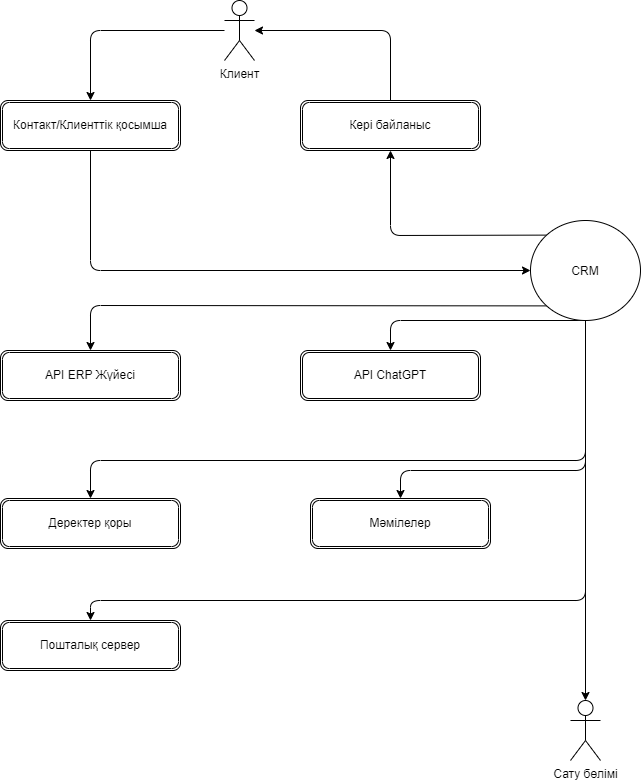

The diagram above was exported from draw.io. Its source (the exported page's mxGraphModel, read from the mxfile embedded in the PNG):
<mxGraphModel dx="452" dy="272" grid="1" gridSize="10" guides="1" tooltips="1" connect="1" arrows="1" fold="1" page="1" pageScale="1" pageWidth="827" pageHeight="1169" math="0" shadow="0">
  <root>
    <mxCell id="0" />
    <mxCell id="1" parent="0" />
    <mxCell id="208" style="edgeStyle=none;html=1;entryX=0.5;entryY=0;entryDx=0;entryDy=0;" parent="1" source="206" target="207" edge="1">
      <mxGeometry relative="1" as="geometry">
        <Array as="points">
          <mxPoint x="250" y="40" />
        </Array>
      </mxGeometry>
    </mxCell>
    <mxCell id="206" value="Клиент" style="shape=umlActor;verticalLabelPosition=bottom;verticalAlign=top;html=1;" parent="1" vertex="1">
      <mxGeometry x="384" y="10" width="30" height="60" as="geometry" />
    </mxCell>
    <mxCell id="213" style="edgeStyle=none;html=1;entryX=0;entryY=0.5;entryDx=0;entryDy=0;" parent="1" source="207" target="209" edge="1">
      <mxGeometry relative="1" as="geometry">
        <Array as="points">
          <mxPoint x="250" y="280" />
        </Array>
      </mxGeometry>
    </mxCell>
    <mxCell id="207" value="Контакт/Клиенттік қосымша" style="shape=ext;double=1;rounded=1;whiteSpace=wrap;html=1;" parent="1" vertex="1">
      <mxGeometry x="160" y="110" width="180" height="50" as="geometry" />
    </mxCell>
    <mxCell id="212" style="edgeStyle=none;html=1;entryX=0.5;entryY=1;entryDx=0;entryDy=0;exitX=0;exitY=0;exitDx=0;exitDy=0;" parent="1" source="209" target="210" edge="1">
      <mxGeometry relative="1" as="geometry">
        <Array as="points">
          <mxPoint x="550" y="245" />
        </Array>
      </mxGeometry>
    </mxCell>
    <mxCell id="215" style="edgeStyle=none;html=1;entryX=0.5;entryY=0;entryDx=0;entryDy=0;exitX=0;exitY=1;exitDx=0;exitDy=0;" parent="1" source="209" target="214" edge="1">
      <mxGeometry relative="1" as="geometry">
        <Array as="points">
          <mxPoint x="250" y="315" />
        </Array>
      </mxGeometry>
    </mxCell>
    <mxCell id="217" style="edgeStyle=none;html=1;entryX=0.5;entryY=0;entryDx=0;entryDy=0;exitX=0.5;exitY=1;exitDx=0;exitDy=0;" parent="1" source="209" target="216" edge="1">
      <mxGeometry relative="1" as="geometry">
        <Array as="points">
          <mxPoint x="550" y="330" />
        </Array>
      </mxGeometry>
    </mxCell>
    <mxCell id="219" style="edgeStyle=none;html=1;entryX=0.5;entryY=0;entryDx=0;entryDy=0;" parent="1" source="209" target="218" edge="1">
      <mxGeometry relative="1" as="geometry">
        <Array as="points">
          <mxPoint x="745" y="470" />
          <mxPoint x="250" y="470" />
        </Array>
      </mxGeometry>
    </mxCell>
    <mxCell id="221" style="edgeStyle=none;html=1;entryX=0.5;entryY=0;entryDx=0;entryDy=0;" parent="1" source="209" target="220" edge="1">
      <mxGeometry relative="1" as="geometry">
        <Array as="points">
          <mxPoint x="745" y="480" />
          <mxPoint x="560" y="480" />
        </Array>
      </mxGeometry>
    </mxCell>
    <mxCell id="223" style="edgeStyle=none;html=1;entryX=0.5;entryY=0;entryDx=0;entryDy=0;" parent="1" source="209" target="222" edge="1">
      <mxGeometry relative="1" as="geometry">
        <Array as="points">
          <mxPoint x="745" y="610" />
          <mxPoint x="250" y="610" />
        </Array>
      </mxGeometry>
    </mxCell>
    <mxCell id="225" style="edgeStyle=none;html=1;entryX=0.5;entryY=0;entryDx=0;entryDy=0;entryPerimeter=0;" parent="1" source="209" target="224" edge="1">
      <mxGeometry relative="1" as="geometry" />
    </mxCell>
    <mxCell id="209" value="CRM" style="ellipse;" parent="1" vertex="1">
      <mxGeometry x="690" y="230" width="110" height="100" as="geometry" />
    </mxCell>
    <mxCell id="226" style="edgeStyle=none;html=1;" parent="1" source="210" target="206" edge="1">
      <mxGeometry relative="1" as="geometry">
        <Array as="points">
          <mxPoint x="550" y="40" />
        </Array>
      </mxGeometry>
    </mxCell>
    <mxCell id="210" value="Кері байланыс" style="shape=ext;double=1;rounded=1;whiteSpace=wrap;html=1;" parent="1" vertex="1">
      <mxGeometry x="460" y="110" width="180" height="50" as="geometry" />
    </mxCell>
    <mxCell id="214" value="API ERP Жүйесі" style="shape=ext;double=1;rounded=1;whiteSpace=wrap;html=1;" parent="1" vertex="1">
      <mxGeometry x="160" y="360" width="180" height="50" as="geometry" />
    </mxCell>
    <mxCell id="216" value="API ChatGPT" style="shape=ext;double=1;rounded=1;whiteSpace=wrap;html=1;" parent="1" vertex="1">
      <mxGeometry x="460" y="360" width="180" height="50" as="geometry" />
    </mxCell>
    <mxCell id="218" value="Деректер қоры" style="shape=ext;double=1;rounded=1;whiteSpace=wrap;html=1;" parent="1" vertex="1">
      <mxGeometry x="160" y="508" width="180" height="50" as="geometry" />
    </mxCell>
    <mxCell id="220" value="Мәмілелер" style="shape=ext;double=1;rounded=1;whiteSpace=wrap;html=1;" parent="1" vertex="1">
      <mxGeometry x="470" y="508" width="180" height="50" as="geometry" />
    </mxCell>
    <mxCell id="222" value="Пошталық сервер" style="shape=ext;double=1;rounded=1;whiteSpace=wrap;html=1;" parent="1" vertex="1">
      <mxGeometry x="160" y="630" width="180" height="50" as="geometry" />
    </mxCell>
    <mxCell id="224" value="Сату бөлімі" style="shape=umlActor;verticalLabelPosition=bottom;verticalAlign=top;html=1;" parent="1" vertex="1">
      <mxGeometry x="730" y="710" width="30" height="60" as="geometry" />
    </mxCell>
  </root>
</mxGraphModel>